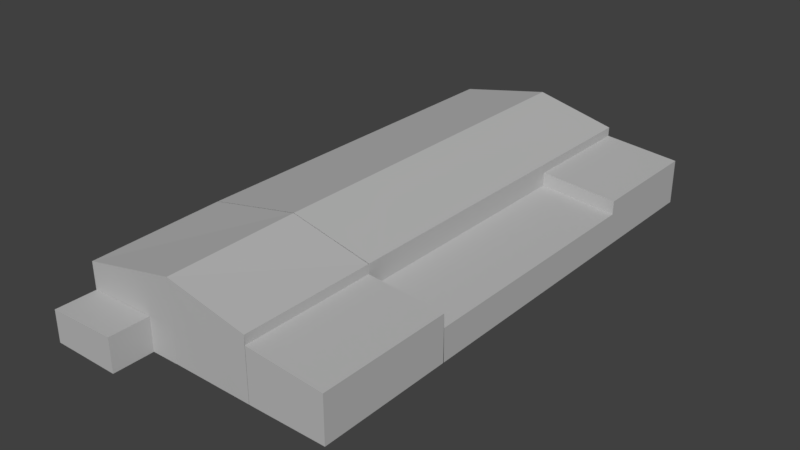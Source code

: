 # Source: hangar_militar_4.blend  (saved by Blender 2.79.0; exported with 4.5.12 LTS)
import bpy
from mathutils import Matrix  # noqa: F401  (used for matrix-valued properties, if any)

bpy.ops.wm.read_factory_settings(use_empty=True)
scene = bpy.context.scene
scene.name = 'Scene'

# ---- collections
col_collection_1 = bpy.data.collections.new('Collection 1'); scene.collection.children.link(col_collection_1)

# ---- materials (node trees are filled in below, after node groups)
mat_material = bpy.data.materials.new('Material')
mat_material.alpha_threshold = 0.0
mat_material.use_transparent_shadow = False
mat_material.diffuse_color = (0.4969, 0.4969, 0.4969, 1.0)
mat_material.roughness = 0.5

# ---- material node trees

# ---- world
world_world = bpy.data.worlds.new('World'); scene.world = world_world
world_world.color = (0.05088, 0.05088, 0.05088)
world_world.use_sun_shadow = False
world_world.sun_shadow_jitter_overblur = 0.0
world_world.cycles.sampling_method = 'MANUAL'

# ---- meshes
me_cube = bpy.data.meshes.new('Cube')
me_cube.from_pydata([(-1.0, -0.9984, -1.0), (-1.0, -1.0, 0.8968), (-1.0, 1.0, -1.0), (-1.0, 1.0, 1.0), (1.0, -1.0, -1.0), (1.0, -1.0, 0.4833), (1.0, 1.0, -1.0), (1.0, 1.0, 0.4833), (0.3975, 1.0, -1.0), (0.3987, 1.0, -1.0), (-0.25, 1.0, -1.0), (-0.25, 1.0, 1.622), (0.3987, 1.0, 1.0), (0.3975, 1.0, 0.6983), (-0.25, -0.9984, -1.0), (0.3987, -1.0, -1.0), (0.3975, -1.0, -1.0), (0.3975, -1.0, 0.6983), (0.3987, -1.0, 1.0), (-0.25, -1.0, 1.563), (-1.0, 0.5288, -1.0), (-1.0, 0.02885, -1.0), (-1.0, -0.4686, -1.0), (-1.0, -0.4686, 1.0), (-1.0, 0.02885, 1.0), (-1.0, 0.5288, 1.0), (1.0, -0.4686, -1.0), (1.0, 0.02885, -1.0), (1.0, 0.5288, -1.0), (1.0, 0.5288, 0.4833), (1.0, 0.02885, 0.04734), (1.0, -0.4712, 0.4833), (0.3975, 0.5288, 0.6983), (0.3975, 0.02885, 0.2623), (0.3975, -0.4712, 0.6983), (0.3987, 0.5288, 1.0), (0.3987, 0.02885, 1.0), (0.3987, -0.4686, 1.0), (-0.25, 0.5288, 1.622), (-0.25, 0.02885, 1.622), (-0.25, -0.4686, 1.622), (-0.25, 0.5288, -1.0), (-0.25, 0.02885, -1.0), (-0.25, -0.4686, -1.0), (0.3987, 0.5288, -1.0), (0.3987, 0.02885, -1.0), (0.3987, -0.4686, -1.0), (0.3975, 0.5288, -1.0), (0.3975, 0.02885, -1.0), (0.3975, -0.4686, -1.0), (-1.0, -0.4711, -1.0), (-1.0, -0.4711, 1.0), (1.0, -0.4711, -1.0), (1.0, -0.4711, 0.04734), (0.3975, -0.4711, 0.2623), (0.3987, -0.4711, 1.0), (-0.25, -0.4711, 1.622), (-0.25, -0.4711, -1.0), (0.3987, -0.4711, -1.0), (0.3975, -0.4711, -1.0), (-1.0, 0.5286, -1.0), (-1.0, 0.5286, 1.0), (1.0, 0.5286, -1.0), (1.0, 0.5286, 0.04734), (0.3975, 0.5286, 0.2623), (0.3987, 0.5286, 1.0), (-0.25, 0.5286, 1.622), (-0.25, 0.5286, -1.0), (0.3987, 0.5286, -1.0), (0.3975, 0.5286, -1.0), (-1.0, -1.156, -1.0), (-1.0, -1.156, 0.01918), (-0.4621, -1.156, 0.08435), (-0.4621, -1.156, -1.0), (-1.0, -0.9991, 0.01918), (-0.25, -0.9991, 0.08435), (-0.25, -0.9991, -1.0), (-1.0, -0.9991, -1.0), (-0.4621, -1.156, 0.08435), (-0.4621, -1.156, -1.0), (-0.25, -0.9991, -1.0), (-0.25, -0.9991, 0.08435), (-1.0, -0.9999, 0.01918), (-0.4621, -0.9999, -1.0), (-0.4621, -0.9999, 0.08435), (-1.0, -0.9999, -1.0), (-0.4621, -0.9999, -1.0), (-0.4621, -0.9999, 0.08435), (1.0, 0.02885, -1.0), (1.0, 0.02885, 0.04734), (1.0, -0.4711, -1.0), (1.0, -0.4711, 0.04734)], [], [(20, 25, 3, 2), (8, 13, 7, 6), (26, 31, 5, 4), (84, 82, 71, 72), (49, 26, 4, 16), (40, 23, 1, 19), (31, 34, 17, 5), (34, 37, 18, 17), (37, 40, 19, 18), (22, 43, 14, 0), (43, 46, 15, 14), (46, 49, 16, 15), (4, 5, 17, 16), (16, 17, 18, 15), (15, 18, 19, 14), (2, 3, 11, 10), (10, 11, 12, 9), (9, 12, 13, 8), (9, 8, 47, 44), (68, 69, 48, 45), (58, 59, 49, 46), (10, 9, 44, 41), (67, 68, 45, 42), (57, 58, 46, 43), (2, 10, 41, 20), (60, 67, 42, 21), (50, 57, 43, 22), (12, 11, 38, 35), (65, 66, 39, 36), (55, 56, 40, 37), (13, 12, 35, 32), (64, 65, 36, 33), (54, 55, 37, 34), (7, 13, 32, 29), (63, 64, 33, 30), (53, 54, 34, 31), (11, 3, 25, 38), (66, 61, 24, 39), (56, 51, 23, 40), (8, 6, 28, 47), (69, 62, 27, 48), (59, 52, 26, 49), (6, 7, 29, 28), (62, 63, 30, 27), (52, 53, 31, 26), (0, 1, 23, 22), (50, 51, 24, 21), (60, 61, 25, 20), (22, 23, 51, 50), (48, 27, 52, 59), (39, 24, 51, 56), (30, 33, 54, 53), (33, 36, 55, 54), (36, 39, 56, 55), (21, 42, 57, 50), (42, 45, 58, 57), (45, 48, 59, 58), (21, 24, 61, 60), (28, 29, 63, 62), (47, 28, 62, 69), (38, 25, 61, 66), (29, 32, 64, 63), (32, 35, 65, 64), (35, 38, 66, 65), (20, 41, 67, 60), (41, 44, 68, 67), (44, 47, 69, 68), (73, 72, 71, 70), (85, 83, 73, 70), (82, 85, 70, 71), (84, 72, 78, 87), (14, 19, 75, 76), (1, 0, 77, 74), (0, 14, 76, 77), (19, 1, 74, 75), (86, 87, 78, 79), (72, 73, 79, 78), (76, 75, 81, 80), (83, 76, 80, 86), (73, 83, 86, 79), (80, 81, 87, 86), (75, 84, 87, 81), (74, 77, 85, 82), (77, 76, 83, 85), (75, 74, 82, 84), (88, 89, 91, 90)])
_uv = me_cube.uv_layers.new(name='UVMap')
_uv.uv.foreach_set('vector', [0.2136, 0.4172, 0.2136, 0.236, 0.3892, 0.236, 0.3892, 0.4172, 0.1109, 0.006955, 0.1109, 0.117, 0.003175, 0.1031, 0.003174, 0.006955, 0.009712, 0.7049, 0.01043, 0.5529, 0.1583, 0.5529, 0.1583, 0.7049, 0.5773, 0.8271, 0.5773, 0.9873, 0.43, 0.9873, 0.43, 0.8271, 0.8081, 0.6517, 0.8299, 0.6517, 0.8299, 0.6764, 0.8081, 0.6764, 0.5847, 0.8299, 0.5847, 0.9796, 0.4277, 0.9897, 0.4288, 0.8356, 0.016, 0.9907, 0.016, 0.8185, 0.1872, 0.8185, 0.1872, 0.9907, 0.8263, 0.0162, 0.891, 0.01588, 0.891, 0.08236, 0.8263, 0.08236, 0.2132, 0.9865, 0.213, 0.8351, 0.3622, 0.8417, 0.362, 0.9865, 0.9123, 0.7476, 0.9123, 0.7209, 0.9371, 0.7209, 0.9371, 0.7476, 0.9123, 0.7209, 0.9123, 0.6977, 0.9372, 0.6977, 0.9371, 0.7209, 0.9065, 0.7476, 0.9064, 0.7476, 0.9064, 0.723, 0.9065, 0.723, 0.8368, 0.4253, 0.8369, 0.5454, 0.7022, 0.563, 0.7021, 0.4254, 0.7792, 0.7246, 0.7792, 0.8033, 0.7792, 0.8173, 0.7792, 0.7246, 0.6919, 0.3992, 0.6918, 0.5221, 0.5377, 0.5566, 0.5379, 0.3991, 0.5427, 0.006454, 0.5427, 0.1711, 0.3309, 0.2223, 0.3309, 0.006458, 0.332, 0.00612, 0.332, 0.2212, 0.1217, 0.1702, 0.1217, 0.00612, 0.84, 0.7482, 0.84, 0.6555, 0.84, 0.6695, 0.84, 0.7482, 0.8379, 0.68, 0.838, 0.68, 0.838, 0.7019, 0.8379, 0.7019, 0.8379, 0.7019, 0.838, 0.7019, 0.838, 0.725, 0.8379, 0.725, 0.9138, 0.8184, 0.9138, 0.8184, 0.9138, 0.8182, 0.9138, 0.8182, 0.8868, 0.9111, 0.8634, 0.9111, 0.8634, 0.8892, 0.8868, 0.8892, 0.8868, 0.8892, 0.8634, 0.8892, 0.8634, 0.8661, 0.8868, 0.8661, 0.8369, 0.7154, 0.8369, 0.6871, 0.837, 0.6871, 0.837, 0.7154, 0.9138, 0.9111, 0.8868, 0.9111, 0.8868, 0.8892, 0.9138, 0.8892, 0.9138, 0.8892, 0.8868, 0.8892, 0.8868, 0.8661, 0.9138, 0.8661, 0.8369, 0.7482, 0.8369, 0.7154, 0.837, 0.7154, 0.837, 0.7482, 0.3714, 0.8326, 0.3714, 0.989, 0.218, 0.989, 0.218, 0.8326, 0.3639, 0.838, 0.3639, 0.9883, 0.2161, 0.9883, 0.2161, 0.838, 0.8349, 0.7066, 0.8349, 0.7482, 0.8348, 0.7482, 0.8348, 0.7066, 0.6527, 0.08845, 0.5799, 0.08845, 0.5799, 0.01397, 0.6527, 0.01397, 0.7412, 0.01462, 0.7412, 0.09374, 0.6631, 0.09374, 0.6631, 0.01462, 0.9094, 0.7476, 0.9094, 0.7135, 0.9095, 0.7135, 0.9095, 0.7274, 0.02849, 0.9835, 0.02849, 0.8307, 0.1796, 0.8307, 0.1796, 0.9835, 0.02274, 0.9866, 0.02274, 0.8275, 0.1805, 0.8275, 0.1805, 0.9866, 0.916, 0.1957, 0.8474, 0.1881, 0.8409, 0.1039, 0.9095, 0.1115, 0.5715, 0.8326, 0.5715, 0.9767, 0.4305, 0.9767, 0.4305, 0.8326, 0.5788, 0.828, 0.5788, 0.9813, 0.4284, 0.9813, 0.4284, 0.828, 0.8359, 0.7031, 0.8359, 0.7482, 0.8358, 0.7482, 0.8358, 0.7031, 0.7812, 0.7491, 0.803, 0.7491, 0.803, 0.771, 0.7812, 0.771, 0.7812, 0.771, 0.803, 0.771, 0.803, 0.7941, 0.7812, 0.7941, 0.9074, 0.7476, 0.9074, 0.7213, 0.9075, 0.7213, 0.9075, 0.7476, 0.4153, 0.6937, 0.4153, 0.5837, 0.5222, 0.5837, 0.5222, 0.6937, 0.4131, 0.574, 0.4131, 0.6916, 0.2979, 0.6916, 0.2979, 0.574, 0.839, 0.6795, 0.8389, 0.728, 0.8389, 0.7482, 0.8389, 0.6795, 0.5859, 0.4133, 0.5853, 0.2332, 0.7701, 0.2234, 0.7701, 0.4133, 0.3963, 0.417, 0.3963, 0.2315, 0.5764, 0.2315, 0.5764, 0.417, 0.9326, 0.8183, 0.9326, 0.911, 0.9325, 0.911, 0.9325, 0.8183, 0.7802, 0.8173, 0.7802, 0.7246, 0.7803, 0.7246, 0.7803, 0.8173, 0.7812, 0.7941, 0.803, 0.7941, 0.803, 0.8173, 0.7812, 0.8173, 0.5743, 0.8404, 0.5743, 0.9792, 0.4381, 0.9792, 0.4381, 0.8404, 0.01945, 0.9874, 0.01945, 0.8267, 0.1788, 0.8267, 0.1788, 0.9874, 0.818, 0.01401, 0.818, 0.08435, 0.7485, 0.08435, 0.7485, 0.01401, 0.2218, 0.9824, 0.2218, 0.8486, 0.3534, 0.8486, 0.3534, 0.9824, 0.9138, 0.8661, 0.8868, 0.8661, 0.8868, 0.8429, 0.9138, 0.8429, 0.8868, 0.8661, 0.8634, 0.8661, 0.8634, 0.8429, 0.8868, 0.8429, 0.8379, 0.725, 0.838, 0.725, 0.838, 0.7482, 0.8379, 0.7482, 0.0365, 0.4144, 0.0365, 0.2363, 0.2095, 0.2363, 0.2095, 0.4144, 0.9235, 0.8173, 0.9235, 0.7486, 0.9235, 0.7688, 0.9235, 0.8173, 0.7812, 0.771, 0.803, 0.771, 0.803, 0.771, 0.7812, 0.771, 0.7632, 0.7036, 0.8089, 0.7035, 0.8089, 0.7036, 0.7632, 0.7036, 0.8174, 0.1899, 0.743, 0.1976, 0.7508, 0.1065, 0.8251, 0.09879, 0.9085, 0.7337, 0.9085, 0.7476, 0.9085, 0.7476, 0.9085, 0.7135, 0.8308, 0.771, 0.8692, 0.771, 0.8692, 0.771, 0.8308, 0.771, 0.9138, 0.8892, 0.8868, 0.8892, 0.8868, 0.8892, 0.9138, 0.8892, 0.8868, 0.8892, 0.8634, 0.8892, 0.8634, 0.8892, 0.8868, 0.8892, 0.8379, 0.7019, 0.838, 0.7019, 0.838, 0.7019, 0.8379, 0.7019, 0.03363, 0.5475, 0.03363, 0.433, 0.1461, 0.4399, 0.1461, 0.5475, 0.9371, 0.7476, 0.9371, 0.7285, 0.9445, 0.7285, 0.9445, 0.7476, 0.8841, 0.2217, 0.8841, 0.3369, 0.78, 0.3369, 0.78, 0.2217, 0.8881, 0.6993, 0.8881, 0.6993, 0.8881, 0.6993, 0.8881, 0.6993, 0.8731, 0.6299, 0.873, 0.7487, 0.873, 0.6801, 0.873, 0.6299, 0.8098, 0.7294, 0.8099, 0.8173, 0.8098, 0.8173, 0.8098, 0.7701, 0.9371, 0.7476, 0.9371, 0.7209, 0.9371, 0.7209, 0.9371, 0.7476, 0.5175, 0.5609, 0.4027, 0.5107, 0.4027, 0.4446, 0.5175, 0.4495, 0.159, 0.5536, 0.159, 0.4386, 0.2628, 0.4386, 0.2628, 0.5536, 0.8881, 0.6993, 0.8881, 0.6993, 0.8881, 0.6993, 0.8881, 0.6993, 0.8881, 0.6993, 0.8881, 0.6993, 0.8881, 0.6993, 0.8881, 0.6993, 0.8881, 0.6993, 0.8881, 0.6993, 0.8881, 0.6993, 0.8881, 0.6993, 0.8881, 0.6993, 0.8881, 0.6993, 0.8881, 0.6993, 0.8881, 0.6993, 0.3752, 0.4498, 0.3752, 0.5385, 0.2927, 0.5385, 0.2927, 0.4498, 0.8881, 0.6993, 0.8881, 0.6993, 0.8881, 0.6993, 0.8881, 0.6993, 0.8098, 0.7701, 0.8098, 0.8173, 0.8098, 0.8173, 0.8098, 0.7701, 0.9371, 0.7476, 0.9371, 0.7209, 0.9371, 0.7285, 0.9371, 0.7476, 0.9105, 0.7476, 0.9105, 0.7128, 0.9105, 0.7128, 0.9113, 0.7378, 0.2816, 0.5707, 0.2816, 0.6949, 0.1598, 0.6949, 0.1598, 0.5707])
me_cube.materials.append(mat_material)
me_cube.use_remesh_preserve_volume = False
me_cube.use_remesh_preserve_attributes = False
me_cube.use_mirror_vertex_groups = False
me_cube.update()

# ---- objects
ob_cube = bpy.data.objects.new('Cube', me_cube)

# ---- transforms, parenting, visibility, modifiers, constraints
ob_cube.location = (0.0, 0.0, 3.0)
ob_cube.scale = (12.5, 25.0, 3.0)
ob_cube.lineart.crease_threshold = 0.0

# ---- collection membership
col_collection_1.objects.link(ob_cube)

# ---- scene / render settings (as saved in the file)
scene.frame_start = 1; scene.frame_end = 250; scene.frame_set(1)
scene.render.engine = 'BLENDER_EEVEE_NEXT'
scene.render.resolution_percentage = 50
scene.render.dither_intensity = 0.0
scene.cycles.use_denoising = False
scene.cycles.samples = 128
scene.cycles.sampling_pattern = 'TABULATED_SOBOL'
scene.cycles.light_sampling_threshold = 0.0
scene.cycles.use_adaptive_sampling = False
scene.cycles.use_light_tree = False
scene.cycles.blur_glossy = 0.0
scene.cycles.sample_clamp_indirect = 0.0
scene.view_settings.view_transform = 'Standard'
bpy.context.view_layer.update()

# ---- added for rendering (the .blend has no active camera and no usable light): camera, sun
cam_auto = bpy.data.cameras.new('AutoCamera')
cam_auto.lens = 50.0
cam_auto.sensor_width = 36.0
cam_auto.clip_end = 1000.0
ob_auto_camera = bpy.data.objects.new('AutoCamera', cam_auto)
scene.collection.objects.link(ob_auto_camera)
ob_auto_camera.location = (55.4605, -68.5074, 48.3012)
ob_auto_camera.rotation_euler = (1.09748, -7.21219e-08, 0.694738)
scene.camera = ob_auto_camera
light_auto_sun = bpy.data.lights.new('AutoSun', 'SUN')
light_auto_sun.energy = 3.0
light_auto_sun.angle = 0.0523599
ob_auto_sun = bpy.data.objects.new('AutoSun', light_auto_sun)
scene.collection.objects.link(ob_auto_sun)
ob_auto_sun.rotation_euler = (0.872665, 0.174533, 0.523599)
bpy.context.view_layer.update()
